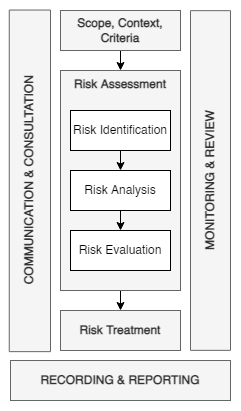

The diagram above was exported from draw.io. Its source (the exported page's mxGraphModel, read from the mxfile embedded in the PNG):
<mxGraphModel dx="460" dy="744" grid="1" gridSize="10" guides="1" tooltips="1" connect="1" arrows="1" fold="1" page="1" pageScale="1" pageWidth="827" pageHeight="1169" math="0" shadow="0">
  <root>
    <mxCell id="0" />
    <mxCell id="1" parent="0" />
    <mxCell id="N-fscGahfruygMx9irh_-21" value="" style="rounded=0;whiteSpace=wrap;html=1;strokeColor=none;" vertex="1" parent="1">
      <mxGeometry x="100" y="90" width="240" height="410" as="geometry" />
    </mxCell>
    <mxCell id="N-fscGahfruygMx9irh_-17" style="edgeStyle=orthogonalEdgeStyle;rounded=0;orthogonalLoop=1;jettySize=auto;html=1;exitX=0.5;exitY=1;exitDx=0;exitDy=0;entryX=0.5;entryY=0;entryDx=0;entryDy=0;" edge="1" parent="1" source="N-fscGahfruygMx9irh_-1" target="N-fscGahfruygMx9irh_-2">
      <mxGeometry relative="1" as="geometry" />
    </mxCell>
    <mxCell id="N-fscGahfruygMx9irh_-1" value="Scope, Context, Criteria" style="rounded=0;whiteSpace=wrap;html=1;fontStyle=1;fillColor=#f5f5f5;fontColor=#333333;strokeColor=#666666;" vertex="1" parent="1">
      <mxGeometry x="160" y="100" width="120" height="40" as="geometry" />
    </mxCell>
    <mxCell id="N-fscGahfruygMx9irh_-20" style="edgeStyle=orthogonalEdgeStyle;rounded=0;orthogonalLoop=1;jettySize=auto;html=1;exitX=0.5;exitY=1;exitDx=0;exitDy=0;entryX=0.5;entryY=0;entryDx=0;entryDy=0;" edge="1" parent="1" source="N-fscGahfruygMx9irh_-2" target="N-fscGahfruygMx9irh_-5">
      <mxGeometry relative="1" as="geometry" />
    </mxCell>
    <mxCell id="N-fscGahfruygMx9irh_-2" value="Risk Assessment" style="rounded=0;whiteSpace=wrap;html=1;verticalAlign=top;fontStyle=1;fillColor=#f5f5f5;fontColor=#333333;strokeColor=#666666;" vertex="1" parent="1">
      <mxGeometry x="160" y="160" width="120" height="220" as="geometry" />
    </mxCell>
    <mxCell id="N-fscGahfruygMx9irh_-3" value="COMMUNICATION &amp;amp; CONSULTATION" style="rounded=0;whiteSpace=wrap;html=1;rotation=-90;fontStyle=1;fillColor=#f5f5f5;fontColor=#333333;strokeColor=#666666;" vertex="1" parent="1">
      <mxGeometry x="-41.42" y="249.72" width="341.61" height="41.25" as="geometry" />
    </mxCell>
    <mxCell id="N-fscGahfruygMx9irh_-4" value="MONITORING &amp;amp; REVIEW" style="rounded=0;whiteSpace=wrap;html=1;rotation=-90;fontStyle=1;fillColor=#f5f5f5;fontColor=#333333;strokeColor=#666666;" vertex="1" parent="1">
      <mxGeometry x="140.15" y="250" width="339.69" height="40" as="geometry" />
    </mxCell>
    <mxCell id="N-fscGahfruygMx9irh_-5" value="Risk Treatment" style="rounded=0;whiteSpace=wrap;html=1;fontStyle=1;fillColor=#f5f5f5;fontColor=#333333;strokeColor=#666666;" vertex="1" parent="1">
      <mxGeometry x="160" y="400" width="120" height="40" as="geometry" />
    </mxCell>
    <mxCell id="N-fscGahfruygMx9irh_-6" value="RECORDING &amp;amp; REPORTING" style="rounded=0;whiteSpace=wrap;html=1;rotation=0;fontStyle=1;fillColor=#f5f5f5;fontColor=#333333;strokeColor=#666666;" vertex="1" parent="1">
      <mxGeometry x="110" y="450" width="220" height="40" as="geometry" />
    </mxCell>
    <mxCell id="N-fscGahfruygMx9irh_-18" style="edgeStyle=orthogonalEdgeStyle;rounded=0;orthogonalLoop=1;jettySize=auto;html=1;exitX=0.5;exitY=1;exitDx=0;exitDy=0;entryX=0.5;entryY=0;entryDx=0;entryDy=0;" edge="1" parent="1" source="N-fscGahfruygMx9irh_-9" target="N-fscGahfruygMx9irh_-10">
      <mxGeometry relative="1" as="geometry" />
    </mxCell>
    <mxCell id="N-fscGahfruygMx9irh_-9" value="&lt;span style=&quot;font-weight: normal;&quot;&gt;Risk Identification&lt;/span&gt;" style="rounded=0;whiteSpace=wrap;html=1;fontStyle=1" vertex="1" parent="1">
      <mxGeometry x="170" y="200" width="100" height="40" as="geometry" />
    </mxCell>
    <mxCell id="N-fscGahfruygMx9irh_-19" style="edgeStyle=orthogonalEdgeStyle;rounded=0;orthogonalLoop=1;jettySize=auto;html=1;exitX=0.5;exitY=1;exitDx=0;exitDy=0;entryX=0.5;entryY=0;entryDx=0;entryDy=0;" edge="1" parent="1" source="N-fscGahfruygMx9irh_-10" target="N-fscGahfruygMx9irh_-11">
      <mxGeometry relative="1" as="geometry" />
    </mxCell>
    <mxCell id="N-fscGahfruygMx9irh_-10" value="&lt;span style=&quot;font-weight: normal;&quot;&gt;Risk Analysis&lt;/span&gt;" style="rounded=0;whiteSpace=wrap;html=1;fontStyle=1" vertex="1" parent="1">
      <mxGeometry x="170" y="260" width="100" height="40" as="geometry" />
    </mxCell>
    <mxCell id="N-fscGahfruygMx9irh_-11" value="&lt;span style=&quot;font-weight: normal;&quot;&gt;Risk Evaluation&lt;/span&gt;" style="rounded=0;whiteSpace=wrap;html=1;fontStyle=1" vertex="1" parent="1">
      <mxGeometry x="170" y="320" width="100" height="40" as="geometry" />
    </mxCell>
  </root>
</mxGraphModel>